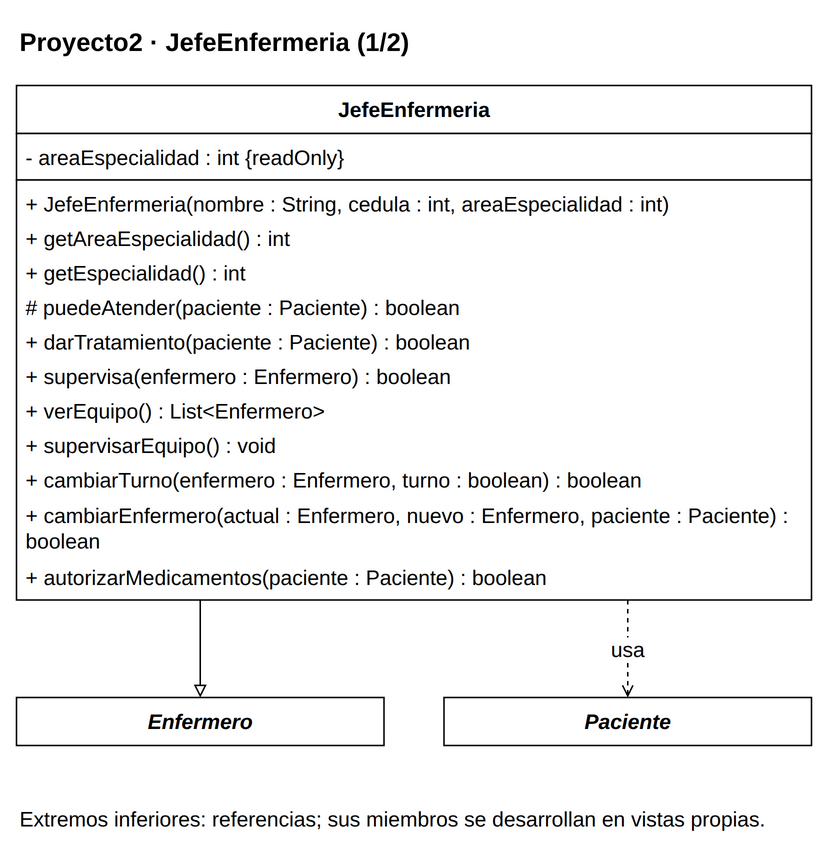

The diagram above was exported from draw.io. Its source (the exported page's mxGraphModel, read from the mxfile embedded in the PNG):
<mxGraphModel dx="1000" dy="1000" grid="1" gridSize="10" page="0" pageScale="1" pageWidth="816" pageHeight="1056" background="#FFFFFF" adaptiveColors="auto">
  <root>
    <mxCell id="0" />
    <mxCell id="1" parent="0" />
    <mxCell id="v1" value="&lt;b&gt;Proyecto2 · JefeEnfermeria (1/2)&lt;/b&gt;" style="text;html=1;whiteSpace=wrap;align=left;verticalAlign=middle;fontFamily=Liberation Sans;fontSize=17;fontColor=#000000;" vertex="1" parent="1">
      <mxGeometry x="20" y="8" width="530" height="35" as="geometry" />
    </mxCell>
    <mxCell id="c54" value="" style="group;" vertex="1" parent="1">
      <mxGeometry x="20" y="55" width="530" height="343" as="geometry" />
    </mxCell>
    <mxCell id="v2" value="" style="rounded=0;whiteSpace=wrap;html=1;fillColor=#FFFFFF;strokeColor=#000000;strokeWidth=1;" vertex="1" parent="c54">
      <mxGeometry x="0" y="0" width="530" height="32" as="geometry" />
    </mxCell>
    <mxCell id="v3" value="&lt;b&gt;JefeEnfermeria&lt;/b&gt;" style="text;html=1;whiteSpace=wrap;align=center;verticalAlign=middle;fontFamily=Liberation Sans;fontSize=14;fontColor=#000000;spacing=0;" vertex="1" parent="c54">
      <mxGeometry x="6" y="4" width="518" height="24" as="geometry" />
    </mxCell>
    <mxCell id="v4" value="" style="rounded=0;whiteSpace=wrap;html=1;fillColor=#FFFFFF;strokeColor=#000000;strokeWidth=1;" vertex="1" parent="c54">
      <mxGeometry x="0" y="32" width="530" height="31" as="geometry" />
    </mxCell>
    <mxCell id="v5" value="- areaEspecialidad : int {readOnly}" style="text;html=1;whiteSpace=wrap;align=left;verticalAlign=middle;fontFamily=Liberation Sans;fontSize=14;fontColor=#000000;spacing=0;" vertex="1" parent="c54">
      <mxGeometry x="6" y="36" width="518" height="23" as="geometry" />
    </mxCell>
    <mxCell id="v6" value="" style="rounded=0;whiteSpace=wrap;html=1;fillColor=#FFFFFF;strokeColor=#000000;strokeWidth=1;" vertex="1" parent="c54">
      <mxGeometry x="0" y="63" width="530" height="280" as="geometry" />
    </mxCell>
    <mxCell id="v7" value="+ JefeEnfermeria(nombre : String, cedula : int, areaEspecialidad : int)" style="text;html=1;whiteSpace=wrap;align=left;verticalAlign=middle;fontFamily=Liberation Sans;fontSize=14;fontColor=#000000;spacing=0;" vertex="1" parent="c54">
      <mxGeometry x="6" y="67" width="518" height="23" as="geometry" />
    </mxCell>
    <mxCell id="v8" value="+ getAreaEspecialidad() : int" style="text;html=1;whiteSpace=wrap;align=left;verticalAlign=middle;fontFamily=Liberation Sans;fontSize=14;fontColor=#000000;spacing=0;" vertex="1" parent="c54">
      <mxGeometry x="6" y="90" width="518" height="23" as="geometry" />
    </mxCell>
    <mxCell id="v9" value="+ getEspecialidad() : int" style="text;html=1;whiteSpace=wrap;align=left;verticalAlign=middle;fontFamily=Liberation Sans;fontSize=14;fontColor=#000000;spacing=0;" vertex="1" parent="c54">
      <mxGeometry x="6" y="113" width="518" height="23" as="geometry" />
    </mxCell>
    <mxCell id="v10" value="# puedeAtender(paciente : Paciente) : boolean" style="text;html=1;whiteSpace=wrap;align=left;verticalAlign=middle;fontFamily=Liberation Sans;fontSize=14;fontColor=#000000;spacing=0;" vertex="1" parent="c54">
      <mxGeometry x="6" y="136" width="518" height="23" as="geometry" />
    </mxCell>
    <mxCell id="v11" value="+ darTratamiento(paciente : Paciente) : boolean" style="text;html=1;whiteSpace=wrap;align=left;verticalAlign=middle;fontFamily=Liberation Sans;fontSize=14;fontColor=#000000;spacing=0;" vertex="1" parent="c54">
      <mxGeometry x="6" y="159" width="518" height="23" as="geometry" />
    </mxCell>
    <mxCell id="v12" value="+ supervisa(enfermero : Enfermero) : boolean" style="text;html=1;whiteSpace=wrap;align=left;verticalAlign=middle;fontFamily=Liberation Sans;fontSize=14;fontColor=#000000;spacing=0;" vertex="1" parent="c54">
      <mxGeometry x="6" y="182" width="518" height="23" as="geometry" />
    </mxCell>
    <mxCell id="v13" value="+ verEquipo() : List&amp;lt;Enfermero&amp;gt;" style="text;html=1;whiteSpace=wrap;align=left;verticalAlign=middle;fontFamily=Liberation Sans;fontSize=14;fontColor=#000000;spacing=0;" vertex="1" parent="c54">
      <mxGeometry x="6" y="205" width="518" height="23" as="geometry" />
    </mxCell>
    <mxCell id="v14" value="+ supervisarEquipo() : void" style="text;html=1;whiteSpace=wrap;align=left;verticalAlign=middle;fontFamily=Liberation Sans;fontSize=14;fontColor=#000000;spacing=0;" vertex="1" parent="c54">
      <mxGeometry x="6" y="228" width="518" height="23" as="geometry" />
    </mxCell>
    <mxCell id="v15" value="+ cambiarTurno(enfermero : Enfermero, turno : boolean) : boolean" style="text;html=1;whiteSpace=wrap;align=left;verticalAlign=middle;fontFamily=Liberation Sans;fontSize=14;fontColor=#000000;spacing=0;" vertex="1" parent="c54">
      <mxGeometry x="6" y="251" width="518" height="23" as="geometry" />
    </mxCell>
    <mxCell id="v16" value="+ cambiarEnfermero(actual : Enfermero, nuevo : Enfermero, paciente : Paciente) :&lt;br&gt;boolean" style="text;html=1;whiteSpace=wrap;align=left;verticalAlign=middle;fontFamily=Liberation Sans;fontSize=14;fontColor=#000000;spacing=0;" vertex="1" parent="c54">
      <mxGeometry x="6" y="274" width="518" height="42" as="geometry" />
    </mxCell>
    <mxCell id="v17" value="+ autorizarMedicamentos(paciente : Paciente) : boolean" style="text;html=1;whiteSpace=wrap;align=left;verticalAlign=middle;fontFamily=Liberation Sans;fontSize=14;fontColor=#000000;spacing=0;" vertex="1" parent="c54">
      <mxGeometry x="6" y="316" width="518" height="23" as="geometry" />
    </mxCell>
    <mxCell id="c55" value="" style="group;" vertex="1" parent="1">
      <mxGeometry x="20" y="463" width="245" height="32" as="geometry" />
    </mxCell>
    <mxCell id="v18" value="" style="rounded=0;whiteSpace=wrap;html=1;fillColor=#FFFFFF;strokeColor=#000000;strokeWidth=1;" vertex="1" parent="c55">
      <mxGeometry x="0" y="0" width="245" height="32" as="geometry" />
    </mxCell>
    <mxCell id="v19" value="&lt;i&gt;&lt;b&gt;Enfermero&lt;/b&gt;&lt;/i&gt;" style="text;html=1;whiteSpace=wrap;align=center;verticalAlign=middle;fontFamily=Liberation Sans;fontSize=14;fontColor=#000000;spacing=0;" vertex="1" parent="c55">
      <mxGeometry x="6" y="4" width="233" height="24" as="geometry" />
    </mxCell>
    <mxCell id="c47" value="" style="group;" vertex="1" parent="1">
      <mxGeometry x="305" y="463" width="245" height="32" as="geometry" />
    </mxCell>
    <mxCell id="v20" value="" style="rounded=0;whiteSpace=wrap;html=1;fillColor=#FFFFFF;strokeColor=#000000;strokeWidth=1;" vertex="1" parent="c47">
      <mxGeometry x="0" y="0" width="245" height="32" as="geometry" />
    </mxCell>
    <mxCell id="v21" value="&lt;i&gt;&lt;b&gt;Paciente&lt;/b&gt;&lt;/i&gt;" style="text;html=1;whiteSpace=wrap;align=center;verticalAlign=middle;fontFamily=Liberation Sans;fontSize=14;fontColor=#000000;spacing=0;" vertex="1" parent="c47">
      <mxGeometry x="6" y="4" width="233" height="24" as="geometry" />
    </mxCell>
    <mxCell id="e22" value="" style="edgeStyle=orthogonalEdgeStyle;rounded=0;html=1;strokeColor=#000000;strokeWidth=1;fontFamily=Liberation Sans;fontSize=14;labelBackgroundColor=#FFFFFF;labelWidth=245;whiteSpace=wrap;endArrow=block;endFill=0;exitX=0.23113207547169812;exitY=1;exitPerimeter=0;entryX=0.5;entryY=0;entryPerimeter=0;" edge="1" source="c54" target="c55" parent="1">
      <mxGeometry relative="1" as="geometry" />
    </mxCell>
    <mxCell id="e23" value="usa" style="edgeStyle=orthogonalEdgeStyle;rounded=0;html=1;strokeColor=#000000;strokeWidth=1;fontFamily=Liberation Sans;fontSize=14;labelBackgroundColor=#FFFFFF;labelWidth=245;whiteSpace=wrap;endArrow=open;endFill=0;dashed=1;exitX=0.7688679245283019;exitY=1;exitPerimeter=0;entryX=0.5;entryY=0;entryPerimeter=0;" edge="1" source="c54" target="c47" parent="1">
      <mxGeometry relative="1" as="geometry" />
    </mxCell>
    <mxCell id="v24" value="Extremos inferiores: referencias; sus miembros se desarrollan en vistas propias." style="text;html=1;whiteSpace=wrap;align=left;verticalAlign=middle;fontFamily=Liberation Sans;fontSize=14;fontColor=#000000;" vertex="1" parent="1">
      <mxGeometry x="20" y="525" width="530" height="38" as="geometry" />
    </mxCell>
  </root>
</mxGraphModel>